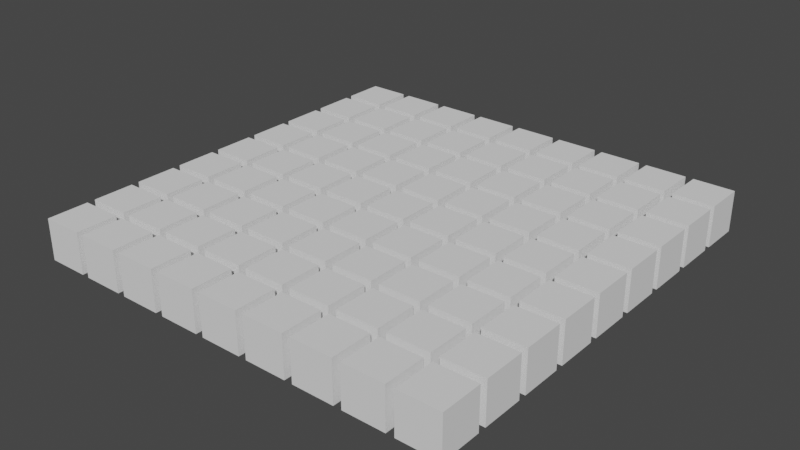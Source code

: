 # Source: 04_grid.blend  (saved by Blender 3.0.42; exported with 4.5.12 LTS)
import bpy
from mathutils import Matrix  # noqa: F401  (used for matrix-valued properties, if any)

bpy.ops.wm.read_factory_settings(use_empty=True)
scene = bpy.context.scene
scene.name = 'Scene'

# ---- collections
col_collection = bpy.data.collections.new('Collection'); scene.collection.children.link(col_collection)

# ---- world
world_world = bpy.data.worlds.new('World'); scene.world = world_world
world_world.use_nodes = True; world_world.node_tree.nodes.clear()
_N = world_world.node_tree.nodes; _L = world_world.node_tree.links
n0 = _N.new('ShaderNodeOutputWorld'); n0.name = 'World Output'; n0.location = (300, 300)
n1 = _N.new('ShaderNodeBackground'); n1.name = 'Background'; n1.location = (10, 300)
n1.inputs[0].default_value = (0.05088, 0.05088, 0.05088, 1.0)
_L.new(n1.outputs[0], n0.inputs[0])
n0.is_active_output = True
world_world.color = (0.05088, 0.05088, 0.05088)
world_world.use_sun_shadow = False
world_world.sun_shadow_jitter_overblur = 0.0

# ---- meshes
me_cube__0__0__0__016 = bpy.data.meshes.new('Cube (0, 0, 0).016')
me_cube__0__0__0__016.from_pydata([(-0.2097, -0.2097, -0.2097), (-0.2097, -0.2097, 0.2097), (-0.2097, 0.2097, -0.2097), (-0.2097, 0.2097, 0.2097), (0.2097, -0.2097, -0.2097), (0.2097, -0.2097, 0.2097), (0.2097, 0.2097, -0.2097), (0.2097, 0.2097, 0.2097)], [], [(0, 1, 3, 2), (2, 3, 7, 6), (6, 7, 5, 4), (4, 5, 1, 0), (2, 6, 4, 0), (7, 3, 1, 5)])
me_cube__0__0__0__016.use_remesh_fix_poles = True
me_cube__0__0__0__016.use_remesh_preserve_attributes = False
me_cube__0__0__0__016.update()
me_cube__1__0__0__016 = bpy.data.meshes.new('Cube (1, 0, 0).016')
me_cube__1__0__0__016.from_pydata([(-0.2097, -0.2097, -0.2097), (-0.2097, -0.2097, 0.2097), (-0.2097, 0.2097, -0.2097), (-0.2097, 0.2097, 0.2097), (0.2097, -0.2097, -0.2097), (0.2097, -0.2097, 0.2097), (0.2097, 0.2097, -0.2097), (0.2097, 0.2097, 0.2097)], [], [(0, 1, 3, 2), (2, 3, 7, 6), (6, 7, 5, 4), (4, 5, 1, 0), (2, 6, 4, 0), (7, 3, 1, 5)])
me_cube__1__0__0__016.use_remesh_fix_poles = True
me_cube__1__0__0__016.use_remesh_preserve_attributes = False
me_cube__1__0__0__016.update()
me_cube__2__0__0__016 = bpy.data.meshes.new('Cube (2, 0, 0).016')
me_cube__2__0__0__016.from_pydata([(-0.2097, -0.2097, -0.2097), (-0.2097, -0.2097, 0.2097), (-0.2097, 0.2097, -0.2097), (-0.2097, 0.2097, 0.2097), (0.2097, -0.2097, -0.2097), (0.2097, -0.2097, 0.2097), (0.2097, 0.2097, -0.2097), (0.2097, 0.2097, 0.2097)], [], [(0, 1, 3, 2), (2, 3, 7, 6), (6, 7, 5, 4), (4, 5, 1, 0), (2, 6, 4, 0), (7, 3, 1, 5)])
me_cube__2__0__0__016.use_remesh_fix_poles = True
me_cube__2__0__0__016.use_remesh_preserve_attributes = False
me_cube__2__0__0__016.update()
me_cube__3__0__0__016 = bpy.data.meshes.new('Cube (3, 0, 0).016')
me_cube__3__0__0__016.from_pydata([(-0.2097, -0.2097, -0.2097), (-0.2097, -0.2097, 0.2097), (-0.2097, 0.2097, -0.2097), (-0.2097, 0.2097, 0.2097), (0.2097, -0.2097, -0.2097), (0.2097, -0.2097, 0.2097), (0.2097, 0.2097, -0.2097), (0.2097, 0.2097, 0.2097)], [], [(0, 1, 3, 2), (2, 3, 7, 6), (6, 7, 5, 4), (4, 5, 1, 0), (2, 6, 4, 0), (7, 3, 1, 5)])
me_cube__3__0__0__016.use_remesh_fix_poles = True
me_cube__3__0__0__016.use_remesh_preserve_attributes = False
me_cube__3__0__0__016.update()
me_cube__4__0__0__016 = bpy.data.meshes.new('Cube (4, 0, 0).016')
me_cube__4__0__0__016.from_pydata([(-0.2097, -0.2097, -0.2097), (-0.2097, -0.2097, 0.2097), (-0.2097, 0.2097, -0.2097), (-0.2097, 0.2097, 0.2097), (0.2097, -0.2097, -0.2097), (0.2097, -0.2097, 0.2097), (0.2097, 0.2097, -0.2097), (0.2097, 0.2097, 0.2097)], [], [(0, 1, 3, 2), (2, 3, 7, 6), (6, 7, 5, 4), (4, 5, 1, 0), (2, 6, 4, 0), (7, 3, 1, 5)])
me_cube__4__0__0__016.use_remesh_fix_poles = True
me_cube__4__0__0__016.use_remesh_preserve_attributes = False
me_cube__4__0__0__016.update()
me_cube__5__0__0__016 = bpy.data.meshes.new('Cube (5, 0, 0).016')
me_cube__5__0__0__016.from_pydata([(-0.2097, -0.2097, -0.2097), (-0.2097, -0.2097, 0.2097), (-0.2097, 0.2097, -0.2097), (-0.2097, 0.2097, 0.2097), (0.2097, -0.2097, -0.2097), (0.2097, -0.2097, 0.2097), (0.2097, 0.2097, -0.2097), (0.2097, 0.2097, 0.2097)], [], [(0, 1, 3, 2), (2, 3, 7, 6), (6, 7, 5, 4), (4, 5, 1, 0), (2, 6, 4, 0), (7, 3, 1, 5)])
me_cube__5__0__0__016.use_remesh_fix_poles = True
me_cube__5__0__0__016.use_remesh_preserve_attributes = False
me_cube__5__0__0__016.update()
me_cube__6__0__0__016 = bpy.data.meshes.new('Cube (6, 0, 0).016')
me_cube__6__0__0__016.from_pydata([(-0.2097, -0.2097, -0.2097), (-0.2097, -0.2097, 0.2097), (-0.2097, 0.2097, -0.2097), (-0.2097, 0.2097, 0.2097), (0.2097, -0.2097, -0.2097), (0.2097, -0.2097, 0.2097), (0.2097, 0.2097, -0.2097), (0.2097, 0.2097, 0.2097)], [], [(0, 1, 3, 2), (2, 3, 7, 6), (6, 7, 5, 4), (4, 5, 1, 0), (2, 6, 4, 0), (7, 3, 1, 5)])
me_cube__6__0__0__016.use_remesh_fix_poles = True
me_cube__6__0__0__016.use_remesh_preserve_attributes = False
me_cube__6__0__0__016.update()
me_cube__7__0__0__016 = bpy.data.meshes.new('Cube (7, 0, 0).016')
me_cube__7__0__0__016.from_pydata([(-0.2097, -0.2097, -0.2097), (-0.2097, -0.2097, 0.2097), (-0.2097, 0.2097, -0.2097), (-0.2097, 0.2097, 0.2097), (0.2097, -0.2097, -0.2097), (0.2097, -0.2097, 0.2097), (0.2097, 0.2097, -0.2097), (0.2097, 0.2097, 0.2097)], [], [(0, 1, 3, 2), (2, 3, 7, 6), (6, 7, 5, 4), (4, 5, 1, 0), (2, 6, 4, 0), (7, 3, 1, 5)])
me_cube__7__0__0__016.use_remesh_fix_poles = True
me_cube__7__0__0__016.use_remesh_preserve_attributes = False
me_cube__7__0__0__016.update()
me_cube__8__0__0__016 = bpy.data.meshes.new('Cube (8, 0, 0).016')
me_cube__8__0__0__016.from_pydata([(-0.2097, -0.2097, -0.2097), (-0.2097, -0.2097, 0.2097), (-0.2097, 0.2097, -0.2097), (-0.2097, 0.2097, 0.2097), (0.2097, -0.2097, -0.2097), (0.2097, -0.2097, 0.2097), (0.2097, 0.2097, -0.2097), (0.2097, 0.2097, 0.2097)], [], [(0, 1, 3, 2), (2, 3, 7, 6), (6, 7, 5, 4), (4, 5, 1, 0), (2, 6, 4, 0), (7, 3, 1, 5)])
me_cube__8__0__0__016.use_remesh_fix_poles = True
me_cube__8__0__0__016.use_remesh_preserve_attributes = False
me_cube__8__0__0__016.update()
me_cube__0__1__0__013 = bpy.data.meshes.new('Cube (0, 1, 0).013')
me_cube__0__1__0__013.from_pydata([(-0.2097, -0.2097, -0.2097), (-0.2097, -0.2097, 0.2097), (-0.2097, 0.2097, -0.2097), (-0.2097, 0.2097, 0.2097), (0.2097, -0.2097, -0.2097), (0.2097, -0.2097, 0.2097), (0.2097, 0.2097, -0.2097), (0.2097, 0.2097, 0.2097)], [], [(0, 1, 3, 2), (2, 3, 7, 6), (6, 7, 5, 4), (4, 5, 1, 0), (2, 6, 4, 0), (7, 3, 1, 5)])
me_cube__0__1__0__013.use_remesh_fix_poles = True
me_cube__0__1__0__013.use_remesh_preserve_attributes = False
me_cube__0__1__0__013.update()
me_cube__1__1__0__013 = bpy.data.meshes.new('Cube (1, 1, 0).013')
me_cube__1__1__0__013.from_pydata([(-0.2097, -0.2097, -0.2097), (-0.2097, -0.2097, 0.2097), (-0.2097, 0.2097, -0.2097), (-0.2097, 0.2097, 0.2097), (0.2097, -0.2097, -0.2097), (0.2097, -0.2097, 0.2097), (0.2097, 0.2097, -0.2097), (0.2097, 0.2097, 0.2097)], [], [(0, 1, 3, 2), (2, 3, 7, 6), (6, 7, 5, 4), (4, 5, 1, 0), (2, 6, 4, 0), (7, 3, 1, 5)])
me_cube__1__1__0__013.use_remesh_fix_poles = True
me_cube__1__1__0__013.use_remesh_preserve_attributes = False
me_cube__1__1__0__013.update()
me_cube__2__1__0__013 = bpy.data.meshes.new('Cube (2, 1, 0).013')
me_cube__2__1__0__013.from_pydata([(-0.2097, -0.2097, -0.2097), (-0.2097, -0.2097, 0.2097), (-0.2097, 0.2097, -0.2097), (-0.2097, 0.2097, 0.2097), (0.2097, -0.2097, -0.2097), (0.2097, -0.2097, 0.2097), (0.2097, 0.2097, -0.2097), (0.2097, 0.2097, 0.2097)], [], [(0, 1, 3, 2), (2, 3, 7, 6), (6, 7, 5, 4), (4, 5, 1, 0), (2, 6, 4, 0), (7, 3, 1, 5)])
me_cube__2__1__0__013.use_remesh_fix_poles = True
me_cube__2__1__0__013.use_remesh_preserve_attributes = False
me_cube__2__1__0__013.update()
me_cube__3__1__0__013 = bpy.data.meshes.new('Cube (3, 1, 0).013')
me_cube__3__1__0__013.from_pydata([(-0.2097, -0.2097, -0.2097), (-0.2097, -0.2097, 0.2097), (-0.2097, 0.2097, -0.2097), (-0.2097, 0.2097, 0.2097), (0.2097, -0.2097, -0.2097), (0.2097, -0.2097, 0.2097), (0.2097, 0.2097, -0.2097), (0.2097, 0.2097, 0.2097)], [], [(0, 1, 3, 2), (2, 3, 7, 6), (6, 7, 5, 4), (4, 5, 1, 0), (2, 6, 4, 0), (7, 3, 1, 5)])
me_cube__3__1__0__013.use_remesh_fix_poles = True
me_cube__3__1__0__013.use_remesh_preserve_attributes = False
me_cube__3__1__0__013.update()
me_cube__4__1__0__013 = bpy.data.meshes.new('Cube (4, 1, 0).013')
me_cube__4__1__0__013.from_pydata([(-0.2097, -0.2097, -0.2097), (-0.2097, -0.2097, 0.2097), (-0.2097, 0.2097, -0.2097), (-0.2097, 0.2097, 0.2097), (0.2097, -0.2097, -0.2097), (0.2097, -0.2097, 0.2097), (0.2097, 0.2097, -0.2097), (0.2097, 0.2097, 0.2097)], [], [(0, 1, 3, 2), (2, 3, 7, 6), (6, 7, 5, 4), (4, 5, 1, 0), (2, 6, 4, 0), (7, 3, 1, 5)])
me_cube__4__1__0__013.use_remesh_fix_poles = True
me_cube__4__1__0__013.use_remesh_preserve_attributes = False
me_cube__4__1__0__013.update()
me_cube__5__1__0__013 = bpy.data.meshes.new('Cube (5, 1, 0).013')
me_cube__5__1__0__013.from_pydata([(-0.2097, -0.2097, -0.2097), (-0.2097, -0.2097, 0.2097), (-0.2097, 0.2097, -0.2097), (-0.2097, 0.2097, 0.2097), (0.2097, -0.2097, -0.2097), (0.2097, -0.2097, 0.2097), (0.2097, 0.2097, -0.2097), (0.2097, 0.2097, 0.2097)], [], [(0, 1, 3, 2), (2, 3, 7, 6), (6, 7, 5, 4), (4, 5, 1, 0), (2, 6, 4, 0), (7, 3, 1, 5)])
me_cube__5__1__0__013.use_remesh_fix_poles = True
me_cube__5__1__0__013.use_remesh_preserve_attributes = False
me_cube__5__1__0__013.update()
me_cube__6__1__0__013 = bpy.data.meshes.new('Cube (6, 1, 0).013')
me_cube__6__1__0__013.from_pydata([(-0.2097, -0.2097, -0.2097), (-0.2097, -0.2097, 0.2097), (-0.2097, 0.2097, -0.2097), (-0.2097, 0.2097, 0.2097), (0.2097, -0.2097, -0.2097), (0.2097, -0.2097, 0.2097), (0.2097, 0.2097, -0.2097), (0.2097, 0.2097, 0.2097)], [], [(0, 1, 3, 2), (2, 3, 7, 6), (6, 7, 5, 4), (4, 5, 1, 0), (2, 6, 4, 0), (7, 3, 1, 5)])
me_cube__6__1__0__013.use_remesh_fix_poles = True
me_cube__6__1__0__013.use_remesh_preserve_attributes = False
me_cube__6__1__0__013.update()
me_cube__7__1__0__013 = bpy.data.meshes.new('Cube (7, 1, 0).013')
me_cube__7__1__0__013.from_pydata([(-0.2097, -0.2097, -0.2097), (-0.2097, -0.2097, 0.2097), (-0.2097, 0.2097, -0.2097), (-0.2097, 0.2097, 0.2097), (0.2097, -0.2097, -0.2097), (0.2097, -0.2097, 0.2097), (0.2097, 0.2097, -0.2097), (0.2097, 0.2097, 0.2097)], [], [(0, 1, 3, 2), (2, 3, 7, 6), (6, 7, 5, 4), (4, 5, 1, 0), (2, 6, 4, 0), (7, 3, 1, 5)])
me_cube__7__1__0__013.use_remesh_fix_poles = True
me_cube__7__1__0__013.use_remesh_preserve_attributes = False
me_cube__7__1__0__013.update()
me_cube__8__1__0__013 = bpy.data.meshes.new('Cube (8, 1, 0).013')
me_cube__8__1__0__013.from_pydata([(-0.2097, -0.2097, -0.2097), (-0.2097, -0.2097, 0.2097), (-0.2097, 0.2097, -0.2097), (-0.2097, 0.2097, 0.2097), (0.2097, -0.2097, -0.2097), (0.2097, -0.2097, 0.2097), (0.2097, 0.2097, -0.2097), (0.2097, 0.2097, 0.2097)], [], [(0, 1, 3, 2), (2, 3, 7, 6), (6, 7, 5, 4), (4, 5, 1, 0), (2, 6, 4, 0), (7, 3, 1, 5)])
me_cube__8__1__0__013.use_remesh_fix_poles = True
me_cube__8__1__0__013.use_remesh_preserve_attributes = False
me_cube__8__1__0__013.update()
me_cube__0__2__0__013 = bpy.data.meshes.new('Cube (0, 2, 0).013')
me_cube__0__2__0__013.from_pydata([(-0.2097, -0.2097, -0.2097), (-0.2097, -0.2097, 0.2097), (-0.2097, 0.2097, -0.2097), (-0.2097, 0.2097, 0.2097), (0.2097, -0.2097, -0.2097), (0.2097, -0.2097, 0.2097), (0.2097, 0.2097, -0.2097), (0.2097, 0.2097, 0.2097)], [], [(0, 1, 3, 2), (2, 3, 7, 6), (6, 7, 5, 4), (4, 5, 1, 0), (2, 6, 4, 0), (7, 3, 1, 5)])
me_cube__0__2__0__013.use_remesh_fix_poles = True
me_cube__0__2__0__013.use_remesh_preserve_attributes = False
me_cube__0__2__0__013.update()
me_cube__1__2__0__013 = bpy.data.meshes.new('Cube (1, 2, 0).013')
me_cube__1__2__0__013.from_pydata([(-0.2097, -0.2097, -0.2097), (-0.2097, -0.2097, 0.2097), (-0.2097, 0.2097, -0.2097), (-0.2097, 0.2097, 0.2097), (0.2097, -0.2097, -0.2097), (0.2097, -0.2097, 0.2097), (0.2097, 0.2097, -0.2097), (0.2097, 0.2097, 0.2097)], [], [(0, 1, 3, 2), (2, 3, 7, 6), (6, 7, 5, 4), (4, 5, 1, 0), (2, 6, 4, 0), (7, 3, 1, 5)])
me_cube__1__2__0__013.use_remesh_fix_poles = True
me_cube__1__2__0__013.use_remesh_preserve_attributes = False
me_cube__1__2__0__013.update()
me_cube__2__2__0__013 = bpy.data.meshes.new('Cube (2, 2, 0).013')
me_cube__2__2__0__013.from_pydata([(-0.2097, -0.2097, -0.2097), (-0.2097, -0.2097, 0.2097), (-0.2097, 0.2097, -0.2097), (-0.2097, 0.2097, 0.2097), (0.2097, -0.2097, -0.2097), (0.2097, -0.2097, 0.2097), (0.2097, 0.2097, -0.2097), (0.2097, 0.2097, 0.2097)], [], [(0, 1, 3, 2), (2, 3, 7, 6), (6, 7, 5, 4), (4, 5, 1, 0), (2, 6, 4, 0), (7, 3, 1, 5)])
me_cube__2__2__0__013.use_remesh_fix_poles = True
me_cube__2__2__0__013.use_remesh_preserve_attributes = False
me_cube__2__2__0__013.update()
me_cube__3__2__0__013 = bpy.data.meshes.new('Cube (3, 2, 0).013')
me_cube__3__2__0__013.from_pydata([(-0.2097, -0.2097, -0.2097), (-0.2097, -0.2097, 0.2097), (-0.2097, 0.2097, -0.2097), (-0.2097, 0.2097, 0.2097), (0.2097, -0.2097, -0.2097), (0.2097, -0.2097, 0.2097), (0.2097, 0.2097, -0.2097), (0.2097, 0.2097, 0.2097)], [], [(0, 1, 3, 2), (2, 3, 7, 6), (6, 7, 5, 4), (4, 5, 1, 0), (2, 6, 4, 0), (7, 3, 1, 5)])
me_cube__3__2__0__013.use_remesh_fix_poles = True
me_cube__3__2__0__013.use_remesh_preserve_attributes = False
me_cube__3__2__0__013.update()
me_cube__4__2__0__013 = bpy.data.meshes.new('Cube (4, 2, 0).013')
me_cube__4__2__0__013.from_pydata([(-0.2097, -0.2097, -0.2097), (-0.2097, -0.2097, 0.2097), (-0.2097, 0.2097, -0.2097), (-0.2097, 0.2097, 0.2097), (0.2097, -0.2097, -0.2097), (0.2097, -0.2097, 0.2097), (0.2097, 0.2097, -0.2097), (0.2097, 0.2097, 0.2097)], [], [(0, 1, 3, 2), (2, 3, 7, 6), (6, 7, 5, 4), (4, 5, 1, 0), (2, 6, 4, 0), (7, 3, 1, 5)])
me_cube__4__2__0__013.use_remesh_fix_poles = True
me_cube__4__2__0__013.use_remesh_preserve_attributes = False
me_cube__4__2__0__013.update()
me_cube__5__2__0__013 = bpy.data.meshes.new('Cube (5, 2, 0).013')
me_cube__5__2__0__013.from_pydata([(-0.2097, -0.2097, -0.2097), (-0.2097, -0.2097, 0.2097), (-0.2097, 0.2097, -0.2097), (-0.2097, 0.2097, 0.2097), (0.2097, -0.2097, -0.2097), (0.2097, -0.2097, 0.2097), (0.2097, 0.2097, -0.2097), (0.2097, 0.2097, 0.2097)], [], [(0, 1, 3, 2), (2, 3, 7, 6), (6, 7, 5, 4), (4, 5, 1, 0), (2, 6, 4, 0), (7, 3, 1, 5)])
me_cube__5__2__0__013.use_remesh_fix_poles = True
me_cube__5__2__0__013.use_remesh_preserve_attributes = False
me_cube__5__2__0__013.update()
me_cube__6__2__0__013 = bpy.data.meshes.new('Cube (6, 2, 0).013')
me_cube__6__2__0__013.from_pydata([(-0.2097, -0.2097, -0.2097), (-0.2097, -0.2097, 0.2097), (-0.2097, 0.2097, -0.2097), (-0.2097, 0.2097, 0.2097), (0.2097, -0.2097, -0.2097), (0.2097, -0.2097, 0.2097), (0.2097, 0.2097, -0.2097), (0.2097, 0.2097, 0.2097)], [], [(0, 1, 3, 2), (2, 3, 7, 6), (6, 7, 5, 4), (4, 5, 1, 0), (2, 6, 4, 0), (7, 3, 1, 5)])
me_cube__6__2__0__013.use_remesh_fix_poles = True
me_cube__6__2__0__013.use_remesh_preserve_attributes = False
me_cube__6__2__0__013.update()
me_cube__7__2__0__013 = bpy.data.meshes.new('Cube (7, 2, 0).013')
me_cube__7__2__0__013.from_pydata([(-0.2097, -0.2097, -0.2097), (-0.2097, -0.2097, 0.2097), (-0.2097, 0.2097, -0.2097), (-0.2097, 0.2097, 0.2097), (0.2097, -0.2097, -0.2097), (0.2097, -0.2097, 0.2097), (0.2097, 0.2097, -0.2097), (0.2097, 0.2097, 0.2097)], [], [(0, 1, 3, 2), (2, 3, 7, 6), (6, 7, 5, 4), (4, 5, 1, 0), (2, 6, 4, 0), (7, 3, 1, 5)])
me_cube__7__2__0__013.use_remesh_fix_poles = True
me_cube__7__2__0__013.use_remesh_preserve_attributes = False
me_cube__7__2__0__013.update()
me_cube__8__2__0__013 = bpy.data.meshes.new('Cube (8, 2, 0).013')
me_cube__8__2__0__013.from_pydata([(-0.2097, -0.2097, -0.2097), (-0.2097, -0.2097, 0.2097), (-0.2097, 0.2097, -0.2097), (-0.2097, 0.2097, 0.2097), (0.2097, -0.2097, -0.2097), (0.2097, -0.2097, 0.2097), (0.2097, 0.2097, -0.2097), (0.2097, 0.2097, 0.2097)], [], [(0, 1, 3, 2), (2, 3, 7, 6), (6, 7, 5, 4), (4, 5, 1, 0), (2, 6, 4, 0), (7, 3, 1, 5)])
me_cube__8__2__0__013.use_remesh_fix_poles = True
me_cube__8__2__0__013.use_remesh_preserve_attributes = False
me_cube__8__2__0__013.update()
me_cube__0__3__0__013 = bpy.data.meshes.new('Cube (0, 3, 0).013')
me_cube__0__3__0__013.from_pydata([(-0.2097, -0.2097, -0.2097), (-0.2097, -0.2097, 0.2097), (-0.2097, 0.2097, -0.2097), (-0.2097, 0.2097, 0.2097), (0.2097, -0.2097, -0.2097), (0.2097, -0.2097, 0.2097), (0.2097, 0.2097, -0.2097), (0.2097, 0.2097, 0.2097)], [], [(0, 1, 3, 2), (2, 3, 7, 6), (6, 7, 5, 4), (4, 5, 1, 0), (2, 6, 4, 0), (7, 3, 1, 5)])
me_cube__0__3__0__013.use_remesh_fix_poles = True
me_cube__0__3__0__013.use_remesh_preserve_attributes = False
me_cube__0__3__0__013.update()
me_cube__1__3__0__013 = bpy.data.meshes.new('Cube (1, 3, 0).013')
me_cube__1__3__0__013.from_pydata([(-0.2097, -0.2097, -0.2097), (-0.2097, -0.2097, 0.2097), (-0.2097, 0.2097, -0.2097), (-0.2097, 0.2097, 0.2097), (0.2097, -0.2097, -0.2097), (0.2097, -0.2097, 0.2097), (0.2097, 0.2097, -0.2097), (0.2097, 0.2097, 0.2097)], [], [(0, 1, 3, 2), (2, 3, 7, 6), (6, 7, 5, 4), (4, 5, 1, 0), (2, 6, 4, 0), (7, 3, 1, 5)])
me_cube__1__3__0__013.use_remesh_fix_poles = True
me_cube__1__3__0__013.use_remesh_preserve_attributes = False
me_cube__1__3__0__013.update()
me_cube__2__3__0__013 = bpy.data.meshes.new('Cube (2, 3, 0).013')
me_cube__2__3__0__013.from_pydata([(-0.2097, -0.2097, -0.2097), (-0.2097, -0.2097, 0.2097), (-0.2097, 0.2097, -0.2097), (-0.2097, 0.2097, 0.2097), (0.2097, -0.2097, -0.2097), (0.2097, -0.2097, 0.2097), (0.2097, 0.2097, -0.2097), (0.2097, 0.2097, 0.2097)], [], [(0, 1, 3, 2), (2, 3, 7, 6), (6, 7, 5, 4), (4, 5, 1, 0), (2, 6, 4, 0), (7, 3, 1, 5)])
me_cube__2__3__0__013.use_remesh_fix_poles = True
me_cube__2__3__0__013.use_remesh_preserve_attributes = False
me_cube__2__3__0__013.update()
me_cube__3__3__0__013 = bpy.data.meshes.new('Cube (3, 3, 0).013')
me_cube__3__3__0__013.from_pydata([(-0.2097, -0.2097, -0.2097), (-0.2097, -0.2097, 0.2097), (-0.2097, 0.2097, -0.2097), (-0.2097, 0.2097, 0.2097), (0.2097, -0.2097, -0.2097), (0.2097, -0.2097, 0.2097), (0.2097, 0.2097, -0.2097), (0.2097, 0.2097, 0.2097)], [], [(0, 1, 3, 2), (2, 3, 7, 6), (6, 7, 5, 4), (4, 5, 1, 0), (2, 6, 4, 0), (7, 3, 1, 5)])
me_cube__3__3__0__013.use_remesh_fix_poles = True
me_cube__3__3__0__013.use_remesh_preserve_attributes = False
me_cube__3__3__0__013.update()
me_cube__4__3__0__013 = bpy.data.meshes.new('Cube (4, 3, 0).013')
me_cube__4__3__0__013.from_pydata([(-0.2097, -0.2097, -0.2097), (-0.2097, -0.2097, 0.2097), (-0.2097, 0.2097, -0.2097), (-0.2097, 0.2097, 0.2097), (0.2097, -0.2097, -0.2097), (0.2097, -0.2097, 0.2097), (0.2097, 0.2097, -0.2097), (0.2097, 0.2097, 0.2097)], [], [(0, 1, 3, 2), (2, 3, 7, 6), (6, 7, 5, 4), (4, 5, 1, 0), (2, 6, 4, 0), (7, 3, 1, 5)])
me_cube__4__3__0__013.use_remesh_fix_poles = True
me_cube__4__3__0__013.use_remesh_preserve_attributes = False
me_cube__4__3__0__013.update()
me_cube__5__3__0__013 = bpy.data.meshes.new('Cube (5, 3, 0).013')
me_cube__5__3__0__013.from_pydata([(-0.2097, -0.2097, -0.2097), (-0.2097, -0.2097, 0.2097), (-0.2097, 0.2097, -0.2097), (-0.2097, 0.2097, 0.2097), (0.2097, -0.2097, -0.2097), (0.2097, -0.2097, 0.2097), (0.2097, 0.2097, -0.2097), (0.2097, 0.2097, 0.2097)], [], [(0, 1, 3, 2), (2, 3, 7, 6), (6, 7, 5, 4), (4, 5, 1, 0), (2, 6, 4, 0), (7, 3, 1, 5)])
me_cube__5__3__0__013.use_remesh_fix_poles = True
me_cube__5__3__0__013.use_remesh_preserve_attributes = False
me_cube__5__3__0__013.update()
me_cube__6__3__0__013 = bpy.data.meshes.new('Cube (6, 3, 0).013')
me_cube__6__3__0__013.from_pydata([(-0.2097, -0.2097, -0.2097), (-0.2097, -0.2097, 0.2097), (-0.2097, 0.2097, -0.2097), (-0.2097, 0.2097, 0.2097), (0.2097, -0.2097, -0.2097), (0.2097, -0.2097, 0.2097), (0.2097, 0.2097, -0.2097), (0.2097, 0.2097, 0.2097)], [], [(0, 1, 3, 2), (2, 3, 7, 6), (6, 7, 5, 4), (4, 5, 1, 0), (2, 6, 4, 0), (7, 3, 1, 5)])
me_cube__6__3__0__013.use_remesh_fix_poles = True
me_cube__6__3__0__013.use_remesh_preserve_attributes = False
me_cube__6__3__0__013.update()
me_cube__7__3__0__013 = bpy.data.meshes.new('Cube (7, 3, 0).013')
me_cube__7__3__0__013.from_pydata([(-0.2097, -0.2097, -0.2097), (-0.2097, -0.2097, 0.2097), (-0.2097, 0.2097, -0.2097), (-0.2097, 0.2097, 0.2097), (0.2097, -0.2097, -0.2097), (0.2097, -0.2097, 0.2097), (0.2097, 0.2097, -0.2097), (0.2097, 0.2097, 0.2097)], [], [(0, 1, 3, 2), (2, 3, 7, 6), (6, 7, 5, 4), (4, 5, 1, 0), (2, 6, 4, 0), (7, 3, 1, 5)])
me_cube__7__3__0__013.use_remesh_fix_poles = True
me_cube__7__3__0__013.use_remesh_preserve_attributes = False
me_cube__7__3__0__013.update()
me_cube__8__3__0__013 = bpy.data.meshes.new('Cube (8, 3, 0).013')
me_cube__8__3__0__013.from_pydata([(-0.2097, -0.2097, -0.2097), (-0.2097, -0.2097, 0.2097), (-0.2097, 0.2097, -0.2097), (-0.2097, 0.2097, 0.2097), (0.2097, -0.2097, -0.2097), (0.2097, -0.2097, 0.2097), (0.2097, 0.2097, -0.2097), (0.2097, 0.2097, 0.2097)], [], [(0, 1, 3, 2), (2, 3, 7, 6), (6, 7, 5, 4), (4, 5, 1, 0), (2, 6, 4, 0), (7, 3, 1, 5)])
me_cube__8__3__0__013.use_remesh_fix_poles = True
me_cube__8__3__0__013.use_remesh_preserve_attributes = False
me_cube__8__3__0__013.update()
me_cube__0__4__0__013 = bpy.data.meshes.new('Cube (0, 4, 0).013')
me_cube__0__4__0__013.from_pydata([(-0.2097, -0.2097, -0.2097), (-0.2097, -0.2097, 0.2097), (-0.2097, 0.2097, -0.2097), (-0.2097, 0.2097, 0.2097), (0.2097, -0.2097, -0.2097), (0.2097, -0.2097, 0.2097), (0.2097, 0.2097, -0.2097), (0.2097, 0.2097, 0.2097)], [], [(0, 1, 3, 2), (2, 3, 7, 6), (6, 7, 5, 4), (4, 5, 1, 0), (2, 6, 4, 0), (7, 3, 1, 5)])
me_cube__0__4__0__013.use_remesh_fix_poles = True
me_cube__0__4__0__013.use_remesh_preserve_attributes = False
me_cube__0__4__0__013.update()
me_cube__1__4__0__013 = bpy.data.meshes.new('Cube (1, 4, 0).013')
me_cube__1__4__0__013.from_pydata([(-0.2097, -0.2097, -0.2097), (-0.2097, -0.2097, 0.2097), (-0.2097, 0.2097, -0.2097), (-0.2097, 0.2097, 0.2097), (0.2097, -0.2097, -0.2097), (0.2097, -0.2097, 0.2097), (0.2097, 0.2097, -0.2097), (0.2097, 0.2097, 0.2097)], [], [(0, 1, 3, 2), (2, 3, 7, 6), (6, 7, 5, 4), (4, 5, 1, 0), (2, 6, 4, 0), (7, 3, 1, 5)])
me_cube__1__4__0__013.use_remesh_fix_poles = True
me_cube__1__4__0__013.use_remesh_preserve_attributes = False
me_cube__1__4__0__013.update()
me_cube__2__4__0__013 = bpy.data.meshes.new('Cube (2, 4, 0).013')
me_cube__2__4__0__013.from_pydata([(-0.2097, -0.2097, -0.2097), (-0.2097, -0.2097, 0.2097), (-0.2097, 0.2097, -0.2097), (-0.2097, 0.2097, 0.2097), (0.2097, -0.2097, -0.2097), (0.2097, -0.2097, 0.2097), (0.2097, 0.2097, -0.2097), (0.2097, 0.2097, 0.2097)], [], [(0, 1, 3, 2), (2, 3, 7, 6), (6, 7, 5, 4), (4, 5, 1, 0), (2, 6, 4, 0), (7, 3, 1, 5)])
me_cube__2__4__0__013.use_remesh_fix_poles = True
me_cube__2__4__0__013.use_remesh_preserve_attributes = False
me_cube__2__4__0__013.update()
me_cube__3__4__0__013 = bpy.data.meshes.new('Cube (3, 4, 0).013')
me_cube__3__4__0__013.from_pydata([(-0.2097, -0.2097, -0.2097), (-0.2097, -0.2097, 0.2097), (-0.2097, 0.2097, -0.2097), (-0.2097, 0.2097, 0.2097), (0.2097, -0.2097, -0.2097), (0.2097, -0.2097, 0.2097), (0.2097, 0.2097, -0.2097), (0.2097, 0.2097, 0.2097)], [], [(0, 1, 3, 2), (2, 3, 7, 6), (6, 7, 5, 4), (4, 5, 1, 0), (2, 6, 4, 0), (7, 3, 1, 5)])
me_cube__3__4__0__013.use_remesh_fix_poles = True
me_cube__3__4__0__013.use_remesh_preserve_attributes = False
me_cube__3__4__0__013.update()
me_cube__4__4__0__013 = bpy.data.meshes.new('Cube (4, 4, 0).013')
me_cube__4__4__0__013.from_pydata([(-0.2097, -0.2097, -0.2097), (-0.2097, -0.2097, 0.2097), (-0.2097, 0.2097, -0.2097), (-0.2097, 0.2097, 0.2097), (0.2097, -0.2097, -0.2097), (0.2097, -0.2097, 0.2097), (0.2097, 0.2097, -0.2097), (0.2097, 0.2097, 0.2097)], [], [(0, 1, 3, 2), (2, 3, 7, 6), (6, 7, 5, 4), (4, 5, 1, 0), (2, 6, 4, 0), (7, 3, 1, 5)])
me_cube__4__4__0__013.use_remesh_fix_poles = True
me_cube__4__4__0__013.use_remesh_preserve_attributes = False
me_cube__4__4__0__013.update()
me_cube__5__4__0__013 = bpy.data.meshes.new('Cube (5, 4, 0).013')
me_cube__5__4__0__013.from_pydata([(-0.2097, -0.2097, -0.2097), (-0.2097, -0.2097, 0.2097), (-0.2097, 0.2097, -0.2097), (-0.2097, 0.2097, 0.2097), (0.2097, -0.2097, -0.2097), (0.2097, -0.2097, 0.2097), (0.2097, 0.2097, -0.2097), (0.2097, 0.2097, 0.2097)], [], [(0, 1, 3, 2), (2, 3, 7, 6), (6, 7, 5, 4), (4, 5, 1, 0), (2, 6, 4, 0), (7, 3, 1, 5)])
me_cube__5__4__0__013.use_remesh_fix_poles = True
me_cube__5__4__0__013.use_remesh_preserve_attributes = False
me_cube__5__4__0__013.update()
me_cube__6__4__0__013 = bpy.data.meshes.new('Cube (6, 4, 0).013')
me_cube__6__4__0__013.from_pydata([(-0.2097, -0.2097, -0.2097), (-0.2097, -0.2097, 0.2097), (-0.2097, 0.2097, -0.2097), (-0.2097, 0.2097, 0.2097), (0.2097, -0.2097, -0.2097), (0.2097, -0.2097, 0.2097), (0.2097, 0.2097, -0.2097), (0.2097, 0.2097, 0.2097)], [], [(0, 1, 3, 2), (2, 3, 7, 6), (6, 7, 5, 4), (4, 5, 1, 0), (2, 6, 4, 0), (7, 3, 1, 5)])
me_cube__6__4__0__013.use_remesh_fix_poles = True
me_cube__6__4__0__013.use_remesh_preserve_attributes = False
me_cube__6__4__0__013.update()
me_cube__7__4__0__013 = bpy.data.meshes.new('Cube (7, 4, 0).013')
me_cube__7__4__0__013.from_pydata([(-0.2097, -0.2097, -0.2097), (-0.2097, -0.2097, 0.2097), (-0.2097, 0.2097, -0.2097), (-0.2097, 0.2097, 0.2097), (0.2097, -0.2097, -0.2097), (0.2097, -0.2097, 0.2097), (0.2097, 0.2097, -0.2097), (0.2097, 0.2097, 0.2097)], [], [(0, 1, 3, 2), (2, 3, 7, 6), (6, 7, 5, 4), (4, 5, 1, 0), (2, 6, 4, 0), (7, 3, 1, 5)])
me_cube__7__4__0__013.use_remesh_fix_poles = True
me_cube__7__4__0__013.use_remesh_preserve_attributes = False
me_cube__7__4__0__013.update()
me_cube__8__4__0__013 = bpy.data.meshes.new('Cube (8, 4, 0).013')
me_cube__8__4__0__013.from_pydata([(-0.2097, -0.2097, -0.2097), (-0.2097, -0.2097, 0.2097), (-0.2097, 0.2097, -0.2097), (-0.2097, 0.2097, 0.2097), (0.2097, -0.2097, -0.2097), (0.2097, -0.2097, 0.2097), (0.2097, 0.2097, -0.2097), (0.2097, 0.2097, 0.2097)], [], [(0, 1, 3, 2), (2, 3, 7, 6), (6, 7, 5, 4), (4, 5, 1, 0), (2, 6, 4, 0), (7, 3, 1, 5)])
me_cube__8__4__0__013.use_remesh_fix_poles = True
me_cube__8__4__0__013.use_remesh_preserve_attributes = False
me_cube__8__4__0__013.update()
me_cube__0__5__0__013 = bpy.data.meshes.new('Cube (0, 5, 0).013')
me_cube__0__5__0__013.from_pydata([(-0.2097, -0.2097, -0.2097), (-0.2097, -0.2097, 0.2097), (-0.2097, 0.2097, -0.2097), (-0.2097, 0.2097, 0.2097), (0.2097, -0.2097, -0.2097), (0.2097, -0.2097, 0.2097), (0.2097, 0.2097, -0.2097), (0.2097, 0.2097, 0.2097)], [], [(0, 1, 3, 2), (2, 3, 7, 6), (6, 7, 5, 4), (4, 5, 1, 0), (2, 6, 4, 0), (7, 3, 1, 5)])
me_cube__0__5__0__013.use_remesh_fix_poles = True
me_cube__0__5__0__013.use_remesh_preserve_attributes = False
me_cube__0__5__0__013.update()
me_cube__1__5__0__013 = bpy.data.meshes.new('Cube (1, 5, 0).013')
me_cube__1__5__0__013.from_pydata([(-0.2097, -0.2097, -0.2097), (-0.2097, -0.2097, 0.2097), (-0.2097, 0.2097, -0.2097), (-0.2097, 0.2097, 0.2097), (0.2097, -0.2097, -0.2097), (0.2097, -0.2097, 0.2097), (0.2097, 0.2097, -0.2097), (0.2097, 0.2097, 0.2097)], [], [(0, 1, 3, 2), (2, 3, 7, 6), (6, 7, 5, 4), (4, 5, 1, 0), (2, 6, 4, 0), (7, 3, 1, 5)])
me_cube__1__5__0__013.use_remesh_fix_poles = True
me_cube__1__5__0__013.use_remesh_preserve_attributes = False
me_cube__1__5__0__013.update()
me_cube__2__5__0__013 = bpy.data.meshes.new('Cube (2, 5, 0).013')
me_cube__2__5__0__013.from_pydata([(-0.2097, -0.2097, -0.2097), (-0.2097, -0.2097, 0.2097), (-0.2097, 0.2097, -0.2097), (-0.2097, 0.2097, 0.2097), (0.2097, -0.2097, -0.2097), (0.2097, -0.2097, 0.2097), (0.2097, 0.2097, -0.2097), (0.2097, 0.2097, 0.2097)], [], [(0, 1, 3, 2), (2, 3, 7, 6), (6, 7, 5, 4), (4, 5, 1, 0), (2, 6, 4, 0), (7, 3, 1, 5)])
me_cube__2__5__0__013.use_remesh_fix_poles = True
me_cube__2__5__0__013.use_remesh_preserve_attributes = False
me_cube__2__5__0__013.update()
me_cube__3__5__0__013 = bpy.data.meshes.new('Cube (3, 5, 0).013')
me_cube__3__5__0__013.from_pydata([(-0.2097, -0.2097, -0.2097), (-0.2097, -0.2097, 0.2097), (-0.2097, 0.2097, -0.2097), (-0.2097, 0.2097, 0.2097), (0.2097, -0.2097, -0.2097), (0.2097, -0.2097, 0.2097), (0.2097, 0.2097, -0.2097), (0.2097, 0.2097, 0.2097)], [], [(0, 1, 3, 2), (2, 3, 7, 6), (6, 7, 5, 4), (4, 5, 1, 0), (2, 6, 4, 0), (7, 3, 1, 5)])
me_cube__3__5__0__013.use_remesh_fix_poles = True
me_cube__3__5__0__013.use_remesh_preserve_attributes = False
me_cube__3__5__0__013.update()
me_cube__4__5__0__013 = bpy.data.meshes.new('Cube (4, 5, 0).013')
me_cube__4__5__0__013.from_pydata([(-0.2097, -0.2097, -0.2097), (-0.2097, -0.2097, 0.2097), (-0.2097, 0.2097, -0.2097), (-0.2097, 0.2097, 0.2097), (0.2097, -0.2097, -0.2097), (0.2097, -0.2097, 0.2097), (0.2097, 0.2097, -0.2097), (0.2097, 0.2097, 0.2097)], [], [(0, 1, 3, 2), (2, 3, 7, 6), (6, 7, 5, 4), (4, 5, 1, 0), (2, 6, 4, 0), (7, 3, 1, 5)])
me_cube__4__5__0__013.use_remesh_fix_poles = True
me_cube__4__5__0__013.use_remesh_preserve_attributes = False
me_cube__4__5__0__013.update()
me_cube__5__5__0__013 = bpy.data.meshes.new('Cube (5, 5, 0).013')
me_cube__5__5__0__013.from_pydata([(-0.2097, -0.2097, -0.2097), (-0.2097, -0.2097, 0.2097), (-0.2097, 0.2097, -0.2097), (-0.2097, 0.2097, 0.2097), (0.2097, -0.2097, -0.2097), (0.2097, -0.2097, 0.2097), (0.2097, 0.2097, -0.2097), (0.2097, 0.2097, 0.2097)], [], [(0, 1, 3, 2), (2, 3, 7, 6), (6, 7, 5, 4), (4, 5, 1, 0), (2, 6, 4, 0), (7, 3, 1, 5)])
me_cube__5__5__0__013.use_remesh_fix_poles = True
me_cube__5__5__0__013.use_remesh_preserve_attributes = False
me_cube__5__5__0__013.update()
me_cube__6__5__0__013 = bpy.data.meshes.new('Cube (6, 5, 0).013')
me_cube__6__5__0__013.from_pydata([(-0.2097, -0.2097, -0.2097), (-0.2097, -0.2097, 0.2097), (-0.2097, 0.2097, -0.2097), (-0.2097, 0.2097, 0.2097), (0.2097, -0.2097, -0.2097), (0.2097, -0.2097, 0.2097), (0.2097, 0.2097, -0.2097), (0.2097, 0.2097, 0.2097)], [], [(0, 1, 3, 2), (2, 3, 7, 6), (6, 7, 5, 4), (4, 5, 1, 0), (2, 6, 4, 0), (7, 3, 1, 5)])
me_cube__6__5__0__013.use_remesh_fix_poles = True
me_cube__6__5__0__013.use_remesh_preserve_attributes = False
me_cube__6__5__0__013.update()
me_cube__7__5__0__013 = bpy.data.meshes.new('Cube (7, 5, 0).013')
me_cube__7__5__0__013.from_pydata([(-0.2097, -0.2097, -0.2097), (-0.2097, -0.2097, 0.2097), (-0.2097, 0.2097, -0.2097), (-0.2097, 0.2097, 0.2097), (0.2097, -0.2097, -0.2097), (0.2097, -0.2097, 0.2097), (0.2097, 0.2097, -0.2097), (0.2097, 0.2097, 0.2097)], [], [(0, 1, 3, 2), (2, 3, 7, 6), (6, 7, 5, 4), (4, 5, 1, 0), (2, 6, 4, 0), (7, 3, 1, 5)])
me_cube__7__5__0__013.use_remesh_fix_poles = True
me_cube__7__5__0__013.use_remesh_preserve_attributes = False
me_cube__7__5__0__013.update()
me_cube__8__5__0__013 = bpy.data.meshes.new('Cube (8, 5, 0).013')
me_cube__8__5__0__013.from_pydata([(-0.2097, -0.2097, -0.2097), (-0.2097, -0.2097, 0.2097), (-0.2097, 0.2097, -0.2097), (-0.2097, 0.2097, 0.2097), (0.2097, -0.2097, -0.2097), (0.2097, -0.2097, 0.2097), (0.2097, 0.2097, -0.2097), (0.2097, 0.2097, 0.2097)], [], [(0, 1, 3, 2), (2, 3, 7, 6), (6, 7, 5, 4), (4, 5, 1, 0), (2, 6, 4, 0), (7, 3, 1, 5)])
me_cube__8__5__0__013.use_remesh_fix_poles = True
me_cube__8__5__0__013.use_remesh_preserve_attributes = False
me_cube__8__5__0__013.update()
me_cube__0__6__0__013 = bpy.data.meshes.new('Cube (0, 6, 0).013')
me_cube__0__6__0__013.from_pydata([(-0.2097, -0.2097, -0.2097), (-0.2097, -0.2097, 0.2097), (-0.2097, 0.2097, -0.2097), (-0.2097, 0.2097, 0.2097), (0.2097, -0.2097, -0.2097), (0.2097, -0.2097, 0.2097), (0.2097, 0.2097, -0.2097), (0.2097, 0.2097, 0.2097)], [], [(0, 1, 3, 2), (2, 3, 7, 6), (6, 7, 5, 4), (4, 5, 1, 0), (2, 6, 4, 0), (7, 3, 1, 5)])
me_cube__0__6__0__013.use_remesh_fix_poles = True
me_cube__0__6__0__013.use_remesh_preserve_attributes = False
me_cube__0__6__0__013.update()
me_cube__1__6__0__013 = bpy.data.meshes.new('Cube (1, 6, 0).013')
me_cube__1__6__0__013.from_pydata([(-0.2097, -0.2097, -0.2097), (-0.2097, -0.2097, 0.2097), (-0.2097, 0.2097, -0.2097), (-0.2097, 0.2097, 0.2097), (0.2097, -0.2097, -0.2097), (0.2097, -0.2097, 0.2097), (0.2097, 0.2097, -0.2097), (0.2097, 0.2097, 0.2097)], [], [(0, 1, 3, 2), (2, 3, 7, 6), (6, 7, 5, 4), (4, 5, 1, 0), (2, 6, 4, 0), (7, 3, 1, 5)])
me_cube__1__6__0__013.use_remesh_fix_poles = True
me_cube__1__6__0__013.use_remesh_preserve_attributes = False
me_cube__1__6__0__013.update()
me_cube__2__6__0__013 = bpy.data.meshes.new('Cube (2, 6, 0).013')
me_cube__2__6__0__013.from_pydata([(-0.2097, -0.2097, -0.2097), (-0.2097, -0.2097, 0.2097), (-0.2097, 0.2097, -0.2097), (-0.2097, 0.2097, 0.2097), (0.2097, -0.2097, -0.2097), (0.2097, -0.2097, 0.2097), (0.2097, 0.2097, -0.2097), (0.2097, 0.2097, 0.2097)], [], [(0, 1, 3, 2), (2, 3, 7, 6), (6, 7, 5, 4), (4, 5, 1, 0), (2, 6, 4, 0), (7, 3, 1, 5)])
me_cube__2__6__0__013.use_remesh_fix_poles = True
me_cube__2__6__0__013.use_remesh_preserve_attributes = False
me_cube__2__6__0__013.update()
me_cube__3__6__0__013 = bpy.data.meshes.new('Cube (3, 6, 0).013')
me_cube__3__6__0__013.from_pydata([(-0.2097, -0.2097, -0.2097), (-0.2097, -0.2097, 0.2097), (-0.2097, 0.2097, -0.2097), (-0.2097, 0.2097, 0.2097), (0.2097, -0.2097, -0.2097), (0.2097, -0.2097, 0.2097), (0.2097, 0.2097, -0.2097), (0.2097, 0.2097, 0.2097)], [], [(0, 1, 3, 2), (2, 3, 7, 6), (6, 7, 5, 4), (4, 5, 1, 0), (2, 6, 4, 0), (7, 3, 1, 5)])
me_cube__3__6__0__013.use_remesh_fix_poles = True
me_cube__3__6__0__013.use_remesh_preserve_attributes = False
me_cube__3__6__0__013.update()
me_cube__4__6__0__013 = bpy.data.meshes.new('Cube (4, 6, 0).013')
me_cube__4__6__0__013.from_pydata([(-0.2097, -0.2097, -0.2097), (-0.2097, -0.2097, 0.2097), (-0.2097, 0.2097, -0.2097), (-0.2097, 0.2097, 0.2097), (0.2097, -0.2097, -0.2097), (0.2097, -0.2097, 0.2097), (0.2097, 0.2097, -0.2097), (0.2097, 0.2097, 0.2097)], [], [(0, 1, 3, 2), (2, 3, 7, 6), (6, 7, 5, 4), (4, 5, 1, 0), (2, 6, 4, 0), (7, 3, 1, 5)])
me_cube__4__6__0__013.use_remesh_fix_poles = True
me_cube__4__6__0__013.use_remesh_preserve_attributes = False
me_cube__4__6__0__013.update()
me_cube__5__6__0__013 = bpy.data.meshes.new('Cube (5, 6, 0).013')
me_cube__5__6__0__013.from_pydata([(-0.2097, -0.2097, -0.2097), (-0.2097, -0.2097, 0.2097), (-0.2097, 0.2097, -0.2097), (-0.2097, 0.2097, 0.2097), (0.2097, -0.2097, -0.2097), (0.2097, -0.2097, 0.2097), (0.2097, 0.2097, -0.2097), (0.2097, 0.2097, 0.2097)], [], [(0, 1, 3, 2), (2, 3, 7, 6), (6, 7, 5, 4), (4, 5, 1, 0), (2, 6, 4, 0), (7, 3, 1, 5)])
me_cube__5__6__0__013.use_remesh_fix_poles = True
me_cube__5__6__0__013.use_remesh_preserve_attributes = False
me_cube__5__6__0__013.update()
me_cube__6__6__0__013 = bpy.data.meshes.new('Cube (6, 6, 0).013')
me_cube__6__6__0__013.from_pydata([(-0.2097, -0.2097, -0.2097), (-0.2097, -0.2097, 0.2097), (-0.2097, 0.2097, -0.2097), (-0.2097, 0.2097, 0.2097), (0.2097, -0.2097, -0.2097), (0.2097, -0.2097, 0.2097), (0.2097, 0.2097, -0.2097), (0.2097, 0.2097, 0.2097)], [], [(0, 1, 3, 2), (2, 3, 7, 6), (6, 7, 5, 4), (4, 5, 1, 0), (2, 6, 4, 0), (7, 3, 1, 5)])
me_cube__6__6__0__013.use_remesh_fix_poles = True
me_cube__6__6__0__013.use_remesh_preserve_attributes = False
me_cube__6__6__0__013.update()
me_cube__7__6__0__013 = bpy.data.meshes.new('Cube (7, 6, 0).013')
me_cube__7__6__0__013.from_pydata([(-0.2097, -0.2097, -0.2097), (-0.2097, -0.2097, 0.2097), (-0.2097, 0.2097, -0.2097), (-0.2097, 0.2097, 0.2097), (0.2097, -0.2097, -0.2097), (0.2097, -0.2097, 0.2097), (0.2097, 0.2097, -0.2097), (0.2097, 0.2097, 0.2097)], [], [(0, 1, 3, 2), (2, 3, 7, 6), (6, 7, 5, 4), (4, 5, 1, 0), (2, 6, 4, 0), (7, 3, 1, 5)])
me_cube__7__6__0__013.use_remesh_fix_poles = True
me_cube__7__6__0__013.use_remesh_preserve_attributes = False
me_cube__7__6__0__013.update()
me_cube__8__6__0__013 = bpy.data.meshes.new('Cube (8, 6, 0).013')
me_cube__8__6__0__013.from_pydata([(-0.2097, -0.2097, -0.2097), (-0.2097, -0.2097, 0.2097), (-0.2097, 0.2097, -0.2097), (-0.2097, 0.2097, 0.2097), (0.2097, -0.2097, -0.2097), (0.2097, -0.2097, 0.2097), (0.2097, 0.2097, -0.2097), (0.2097, 0.2097, 0.2097)], [], [(0, 1, 3, 2), (2, 3, 7, 6), (6, 7, 5, 4), (4, 5, 1, 0), (2, 6, 4, 0), (7, 3, 1, 5)])
me_cube__8__6__0__013.use_remesh_fix_poles = True
me_cube__8__6__0__013.use_remesh_preserve_attributes = False
me_cube__8__6__0__013.update()
me_cube__0__7__0__013 = bpy.data.meshes.new('Cube (0, 7, 0).013')
me_cube__0__7__0__013.from_pydata([(-0.2097, -0.2097, -0.2097), (-0.2097, -0.2097, 0.2097), (-0.2097, 0.2097, -0.2097), (-0.2097, 0.2097, 0.2097), (0.2097, -0.2097, -0.2097), (0.2097, -0.2097, 0.2097), (0.2097, 0.2097, -0.2097), (0.2097, 0.2097, 0.2097)], [], [(0, 1, 3, 2), (2, 3, 7, 6), (6, 7, 5, 4), (4, 5, 1, 0), (2, 6, 4, 0), (7, 3, 1, 5)])
me_cube__0__7__0__013.use_remesh_fix_poles = True
me_cube__0__7__0__013.use_remesh_preserve_attributes = False
me_cube__0__7__0__013.update()
me_cube__1__7__0__013 = bpy.data.meshes.new('Cube (1, 7, 0).013')
me_cube__1__7__0__013.from_pydata([(-0.2097, -0.2097, -0.2097), (-0.2097, -0.2097, 0.2097), (-0.2097, 0.2097, -0.2097), (-0.2097, 0.2097, 0.2097), (0.2097, -0.2097, -0.2097), (0.2097, -0.2097, 0.2097), (0.2097, 0.2097, -0.2097), (0.2097, 0.2097, 0.2097)], [], [(0, 1, 3, 2), (2, 3, 7, 6), (6, 7, 5, 4), (4, 5, 1, 0), (2, 6, 4, 0), (7, 3, 1, 5)])
me_cube__1__7__0__013.use_remesh_fix_poles = True
me_cube__1__7__0__013.use_remesh_preserve_attributes = False
me_cube__1__7__0__013.update()
me_cube__2__7__0__013 = bpy.data.meshes.new('Cube (2, 7, 0).013')
me_cube__2__7__0__013.from_pydata([(-0.2097, -0.2097, -0.2097), (-0.2097, -0.2097, 0.2097), (-0.2097, 0.2097, -0.2097), (-0.2097, 0.2097, 0.2097), (0.2097, -0.2097, -0.2097), (0.2097, -0.2097, 0.2097), (0.2097, 0.2097, -0.2097), (0.2097, 0.2097, 0.2097)], [], [(0, 1, 3, 2), (2, 3, 7, 6), (6, 7, 5, 4), (4, 5, 1, 0), (2, 6, 4, 0), (7, 3, 1, 5)])
me_cube__2__7__0__013.use_remesh_fix_poles = True
me_cube__2__7__0__013.use_remesh_preserve_attributes = False
me_cube__2__7__0__013.update()
me_cube__3__7__0__013 = bpy.data.meshes.new('Cube (3, 7, 0).013')
me_cube__3__7__0__013.from_pydata([(-0.2097, -0.2097, -0.2097), (-0.2097, -0.2097, 0.2097), (-0.2097, 0.2097, -0.2097), (-0.2097, 0.2097, 0.2097), (0.2097, -0.2097, -0.2097), (0.2097, -0.2097, 0.2097), (0.2097, 0.2097, -0.2097), (0.2097, 0.2097, 0.2097)], [], [(0, 1, 3, 2), (2, 3, 7, 6), (6, 7, 5, 4), (4, 5, 1, 0), (2, 6, 4, 0), (7, 3, 1, 5)])
me_cube__3__7__0__013.use_remesh_fix_poles = True
me_cube__3__7__0__013.use_remesh_preserve_attributes = False
me_cube__3__7__0__013.update()
me_cube__4__7__0__013 = bpy.data.meshes.new('Cube (4, 7, 0).013')
me_cube__4__7__0__013.from_pydata([(-0.2097, -0.2097, -0.2097), (-0.2097, -0.2097, 0.2097), (-0.2097, 0.2097, -0.2097), (-0.2097, 0.2097, 0.2097), (0.2097, -0.2097, -0.2097), (0.2097, -0.2097, 0.2097), (0.2097, 0.2097, -0.2097), (0.2097, 0.2097, 0.2097)], [], [(0, 1, 3, 2), (2, 3, 7, 6), (6, 7, 5, 4), (4, 5, 1, 0), (2, 6, 4, 0), (7, 3, 1, 5)])
me_cube__4__7__0__013.use_remesh_fix_poles = True
me_cube__4__7__0__013.use_remesh_preserve_attributes = False
me_cube__4__7__0__013.update()
me_cube__5__7__0__013 = bpy.data.meshes.new('Cube (5, 7, 0).013')
me_cube__5__7__0__013.from_pydata([(-0.2097, -0.2097, -0.2097), (-0.2097, -0.2097, 0.2097), (-0.2097, 0.2097, -0.2097), (-0.2097, 0.2097, 0.2097), (0.2097, -0.2097, -0.2097), (0.2097, -0.2097, 0.2097), (0.2097, 0.2097, -0.2097), (0.2097, 0.2097, 0.2097)], [], [(0, 1, 3, 2), (2, 3, 7, 6), (6, 7, 5, 4), (4, 5, 1, 0), (2, 6, 4, 0), (7, 3, 1, 5)])
me_cube__5__7__0__013.use_remesh_fix_poles = True
me_cube__5__7__0__013.use_remesh_preserve_attributes = False
me_cube__5__7__0__013.update()
me_cube__6__7__0__013 = bpy.data.meshes.new('Cube (6, 7, 0).013')
me_cube__6__7__0__013.from_pydata([(-0.2097, -0.2097, -0.2097), (-0.2097, -0.2097, 0.2097), (-0.2097, 0.2097, -0.2097), (-0.2097, 0.2097, 0.2097), (0.2097, -0.2097, -0.2097), (0.2097, -0.2097, 0.2097), (0.2097, 0.2097, -0.2097), (0.2097, 0.2097, 0.2097)], [], [(0, 1, 3, 2), (2, 3, 7, 6), (6, 7, 5, 4), (4, 5, 1, 0), (2, 6, 4, 0), (7, 3, 1, 5)])
me_cube__6__7__0__013.use_remesh_fix_poles = True
me_cube__6__7__0__013.use_remesh_preserve_attributes = False
me_cube__6__7__0__013.update()
me_cube__7__7__0__013 = bpy.data.meshes.new('Cube (7, 7, 0).013')
me_cube__7__7__0__013.from_pydata([(-0.2097, -0.2097, -0.2097), (-0.2097, -0.2097, 0.2097), (-0.2097, 0.2097, -0.2097), (-0.2097, 0.2097, 0.2097), (0.2097, -0.2097, -0.2097), (0.2097, -0.2097, 0.2097), (0.2097, 0.2097, -0.2097), (0.2097, 0.2097, 0.2097)], [], [(0, 1, 3, 2), (2, 3, 7, 6), (6, 7, 5, 4), (4, 5, 1, 0), (2, 6, 4, 0), (7, 3, 1, 5)])
me_cube__7__7__0__013.use_remesh_fix_poles = True
me_cube__7__7__0__013.use_remesh_preserve_attributes = False
me_cube__7__7__0__013.update()
me_cube__8__7__0__013 = bpy.data.meshes.new('Cube (8, 7, 0).013')
me_cube__8__7__0__013.from_pydata([(-0.2097, -0.2097, -0.2097), (-0.2097, -0.2097, 0.2097), (-0.2097, 0.2097, -0.2097), (-0.2097, 0.2097, 0.2097), (0.2097, -0.2097, -0.2097), (0.2097, -0.2097, 0.2097), (0.2097, 0.2097, -0.2097), (0.2097, 0.2097, 0.2097)], [], [(0, 1, 3, 2), (2, 3, 7, 6), (6, 7, 5, 4), (4, 5, 1, 0), (2, 6, 4, 0), (7, 3, 1, 5)])
me_cube__8__7__0__013.use_remesh_fix_poles = True
me_cube__8__7__0__013.use_remesh_preserve_attributes = False
me_cube__8__7__0__013.update()
me_cube__0__8__0__013 = bpy.data.meshes.new('Cube (0, 8, 0).013')
me_cube__0__8__0__013.from_pydata([(-0.2097, -0.2097, -0.2097), (-0.2097, -0.2097, 0.2097), (-0.2097, 0.2097, -0.2097), (-0.2097, 0.2097, 0.2097), (0.2097, -0.2097, -0.2097), (0.2097, -0.2097, 0.2097), (0.2097, 0.2097, -0.2097), (0.2097, 0.2097, 0.2097)], [], [(0, 1, 3, 2), (2, 3, 7, 6), (6, 7, 5, 4), (4, 5, 1, 0), (2, 6, 4, 0), (7, 3, 1, 5)])
me_cube__0__8__0__013.use_remesh_fix_poles = True
me_cube__0__8__0__013.use_remesh_preserve_attributes = False
me_cube__0__8__0__013.update()
me_cube__1__8__0__013 = bpy.data.meshes.new('Cube (1, 8, 0).013')
me_cube__1__8__0__013.from_pydata([(-0.2097, -0.2097, -0.2097), (-0.2097, -0.2097, 0.2097), (-0.2097, 0.2097, -0.2097), (-0.2097, 0.2097, 0.2097), (0.2097, -0.2097, -0.2097), (0.2097, -0.2097, 0.2097), (0.2097, 0.2097, -0.2097), (0.2097, 0.2097, 0.2097)], [], [(0, 1, 3, 2), (2, 3, 7, 6), (6, 7, 5, 4), (4, 5, 1, 0), (2, 6, 4, 0), (7, 3, 1, 5)])
me_cube__1__8__0__013.use_remesh_fix_poles = True
me_cube__1__8__0__013.use_remesh_preserve_attributes = False
me_cube__1__8__0__013.update()
me_cube__2__8__0__013 = bpy.data.meshes.new('Cube (2, 8, 0).013')
me_cube__2__8__0__013.from_pydata([(-0.2097, -0.2097, -0.2097), (-0.2097, -0.2097, 0.2097), (-0.2097, 0.2097, -0.2097), (-0.2097, 0.2097, 0.2097), (0.2097, -0.2097, -0.2097), (0.2097, -0.2097, 0.2097), (0.2097, 0.2097, -0.2097), (0.2097, 0.2097, 0.2097)], [], [(0, 1, 3, 2), (2, 3, 7, 6), (6, 7, 5, 4), (4, 5, 1, 0), (2, 6, 4, 0), (7, 3, 1, 5)])
me_cube__2__8__0__013.use_remesh_fix_poles = True
me_cube__2__8__0__013.use_remesh_preserve_attributes = False
me_cube__2__8__0__013.update()
me_cube__3__8__0__013 = bpy.data.meshes.new('Cube (3, 8, 0).013')
me_cube__3__8__0__013.from_pydata([(-0.2097, -0.2097, -0.2097), (-0.2097, -0.2097, 0.2097), (-0.2097, 0.2097, -0.2097), (-0.2097, 0.2097, 0.2097), (0.2097, -0.2097, -0.2097), (0.2097, -0.2097, 0.2097), (0.2097, 0.2097, -0.2097), (0.2097, 0.2097, 0.2097)], [], [(0, 1, 3, 2), (2, 3, 7, 6), (6, 7, 5, 4), (4, 5, 1, 0), (2, 6, 4, 0), (7, 3, 1, 5)])
me_cube__3__8__0__013.use_remesh_fix_poles = True
me_cube__3__8__0__013.use_remesh_preserve_attributes = False
me_cube__3__8__0__013.update()
me_cube__4__8__0__013 = bpy.data.meshes.new('Cube (4, 8, 0).013')
me_cube__4__8__0__013.from_pydata([(-0.2097, -0.2097, -0.2097), (-0.2097, -0.2097, 0.2097), (-0.2097, 0.2097, -0.2097), (-0.2097, 0.2097, 0.2097), (0.2097, -0.2097, -0.2097), (0.2097, -0.2097, 0.2097), (0.2097, 0.2097, -0.2097), (0.2097, 0.2097, 0.2097)], [], [(0, 1, 3, 2), (2, 3, 7, 6), (6, 7, 5, 4), (4, 5, 1, 0), (2, 6, 4, 0), (7, 3, 1, 5)])
me_cube__4__8__0__013.use_remesh_fix_poles = True
me_cube__4__8__0__013.use_remesh_preserve_attributes = False
me_cube__4__8__0__013.update()
me_cube__5__8__0__013 = bpy.data.meshes.new('Cube (5, 8, 0).013')
me_cube__5__8__0__013.from_pydata([(-0.2097, -0.2097, -0.2097), (-0.2097, -0.2097, 0.2097), (-0.2097, 0.2097, -0.2097), (-0.2097, 0.2097, 0.2097), (0.2097, -0.2097, -0.2097), (0.2097, -0.2097, 0.2097), (0.2097, 0.2097, -0.2097), (0.2097, 0.2097, 0.2097)], [], [(0, 1, 3, 2), (2, 3, 7, 6), (6, 7, 5, 4), (4, 5, 1, 0), (2, 6, 4, 0), (7, 3, 1, 5)])
me_cube__5__8__0__013.use_remesh_fix_poles = True
me_cube__5__8__0__013.use_remesh_preserve_attributes = False
me_cube__5__8__0__013.update()
me_cube__6__8__0__013 = bpy.data.meshes.new('Cube (6, 8, 0).013')
me_cube__6__8__0__013.from_pydata([(-0.2097, -0.2097, -0.2097), (-0.2097, -0.2097, 0.2097), (-0.2097, 0.2097, -0.2097), (-0.2097, 0.2097, 0.2097), (0.2097, -0.2097, -0.2097), (0.2097, -0.2097, 0.2097), (0.2097, 0.2097, -0.2097), (0.2097, 0.2097, 0.2097)], [], [(0, 1, 3, 2), (2, 3, 7, 6), (6, 7, 5, 4), (4, 5, 1, 0), (2, 6, 4, 0), (7, 3, 1, 5)])
me_cube__6__8__0__013.use_remesh_fix_poles = True
me_cube__6__8__0__013.use_remesh_preserve_attributes = False
me_cube__6__8__0__013.update()
me_cube__7__8__0__013 = bpy.data.meshes.new('Cube (7, 8, 0).013')
me_cube__7__8__0__013.from_pydata([(-0.2097, -0.2097, -0.2097), (-0.2097, -0.2097, 0.2097), (-0.2097, 0.2097, -0.2097), (-0.2097, 0.2097, 0.2097), (0.2097, -0.2097, -0.2097), (0.2097, -0.2097, 0.2097), (0.2097, 0.2097, -0.2097), (0.2097, 0.2097, 0.2097)], [], [(0, 1, 3, 2), (2, 3, 7, 6), (6, 7, 5, 4), (4, 5, 1, 0), (2, 6, 4, 0), (7, 3, 1, 5)])
me_cube__7__8__0__013.use_remesh_fix_poles = True
me_cube__7__8__0__013.use_remesh_preserve_attributes = False
me_cube__7__8__0__013.update()
me_cube__8__8__0__013 = bpy.data.meshes.new('Cube (8, 8, 0).013')
me_cube__8__8__0__013.from_pydata([(-0.2097, -0.2097, -0.2097), (-0.2097, -0.2097, 0.2097), (-0.2097, 0.2097, -0.2097), (-0.2097, 0.2097, 0.2097), (0.2097, -0.2097, -0.2097), (0.2097, -0.2097, 0.2097), (0.2097, 0.2097, -0.2097), (0.2097, 0.2097, 0.2097)], [], [(0, 1, 3, 2), (2, 3, 7, 6), (6, 7, 5, 4), (4, 5, 1, 0), (2, 6, 4, 0), (7, 3, 1, 5)])
me_cube__8__8__0__013.use_remesh_fix_poles = True
me_cube__8__8__0__013.use_remesh_preserve_attributes = False
me_cube__8__8__0__013.update()

# ---- objects
ob_cube__0__0__0__016 = bpy.data.objects.new('Cube (0, 0, 0).016', me_cube__0__0__0__016)
ob_cube__1__0__0__016 = bpy.data.objects.new('Cube (1, 0, 0).016', me_cube__1__0__0__016)
ob_cube__2__0__0__016 = bpy.data.objects.new('Cube (2, 0, 0).016', me_cube__2__0__0__016)
ob_cube__3__0__0__016 = bpy.data.objects.new('Cube (3, 0, 0).016', me_cube__3__0__0__016)
ob_cube__4__0__0__016 = bpy.data.objects.new('Cube (4, 0, 0).016', me_cube__4__0__0__016)
ob_cube__5__0__0__016 = bpy.data.objects.new('Cube (5, 0, 0).016', me_cube__5__0__0__016)
ob_cube__6__0__0__016 = bpy.data.objects.new('Cube (6, 0, 0).016', me_cube__6__0__0__016)
ob_cube__7__0__0__016 = bpy.data.objects.new('Cube (7, 0, 0).016', me_cube__7__0__0__016)
ob_cube__8__0__0__016 = bpy.data.objects.new('Cube (8, 0, 0).016', me_cube__8__0__0__016)
ob_cube__0__1__0__013 = bpy.data.objects.new('Cube (0, 1, 0).013', me_cube__0__1__0__013)
ob_cube__1__1__0__013 = bpy.data.objects.new('Cube (1, 1, 0).013', me_cube__1__1__0__013)
ob_cube__2__1__0__013 = bpy.data.objects.new('Cube (2, 1, 0).013', me_cube__2__1__0__013)
ob_cube__3__1__0__013 = bpy.data.objects.new('Cube (3, 1, 0).013', me_cube__3__1__0__013)
ob_cube__4__1__0__013 = bpy.data.objects.new('Cube (4, 1, 0).013', me_cube__4__1__0__013)
ob_cube__5__1__0__013 = bpy.data.objects.new('Cube (5, 1, 0).013', me_cube__5__1__0__013)
ob_cube__6__1__0__013 = bpy.data.objects.new('Cube (6, 1, 0).013', me_cube__6__1__0__013)
ob_cube__7__1__0__013 = bpy.data.objects.new('Cube (7, 1, 0).013', me_cube__7__1__0__013)
ob_cube__8__1__0__013 = bpy.data.objects.new('Cube (8, 1, 0).013', me_cube__8__1__0__013)
ob_cube__0__2__0__013 = bpy.data.objects.new('Cube (0, 2, 0).013', me_cube__0__2__0__013)
ob_cube__1__2__0__013 = bpy.data.objects.new('Cube (1, 2, 0).013', me_cube__1__2__0__013)
ob_cube__2__2__0__013 = bpy.data.objects.new('Cube (2, 2, 0).013', me_cube__2__2__0__013)
ob_cube__3__2__0__013 = bpy.data.objects.new('Cube (3, 2, 0).013', me_cube__3__2__0__013)
ob_cube__4__2__0__013 = bpy.data.objects.new('Cube (4, 2, 0).013', me_cube__4__2__0__013)
ob_cube__5__2__0__013 = bpy.data.objects.new('Cube (5, 2, 0).013', me_cube__5__2__0__013)
ob_cube__6__2__0__013 = bpy.data.objects.new('Cube (6, 2, 0).013', me_cube__6__2__0__013)
ob_cube__7__2__0__013 = bpy.data.objects.new('Cube (7, 2, 0).013', me_cube__7__2__0__013)
ob_cube__8__2__0__013 = bpy.data.objects.new('Cube (8, 2, 0).013', me_cube__8__2__0__013)
ob_cube__0__3__0__013 = bpy.data.objects.new('Cube (0, 3, 0).013', me_cube__0__3__0__013)
ob_cube__1__3__0__013 = bpy.data.objects.new('Cube (1, 3, 0).013', me_cube__1__3__0__013)
ob_cube__2__3__0__013 = bpy.data.objects.new('Cube (2, 3, 0).013', me_cube__2__3__0__013)
ob_cube__3__3__0__013 = bpy.data.objects.new('Cube (3, 3, 0).013', me_cube__3__3__0__013)
ob_cube__4__3__0__013 = bpy.data.objects.new('Cube (4, 3, 0).013', me_cube__4__3__0__013)
ob_cube__5__3__0__013 = bpy.data.objects.new('Cube (5, 3, 0).013', me_cube__5__3__0__013)
ob_cube__6__3__0__013 = bpy.data.objects.new('Cube (6, 3, 0).013', me_cube__6__3__0__013)
ob_cube__7__3__0__013 = bpy.data.objects.new('Cube (7, 3, 0).013', me_cube__7__3__0__013)
ob_cube__8__3__0__013 = bpy.data.objects.new('Cube (8, 3, 0).013', me_cube__8__3__0__013)
ob_cube__0__4__0__013 = bpy.data.objects.new('Cube (0, 4, 0).013', me_cube__0__4__0__013)
ob_cube__1__4__0__013 = bpy.data.objects.new('Cube (1, 4, 0).013', me_cube__1__4__0__013)
ob_cube__2__4__0__013 = bpy.data.objects.new('Cube (2, 4, 0).013', me_cube__2__4__0__013)
ob_cube__3__4__0__013 = bpy.data.objects.new('Cube (3, 4, 0).013', me_cube__3__4__0__013)
ob_cube__4__4__0__013 = bpy.data.objects.new('Cube (4, 4, 0).013', me_cube__4__4__0__013)
ob_cube__5__4__0__013 = bpy.data.objects.new('Cube (5, 4, 0).013', me_cube__5__4__0__013)
ob_cube__6__4__0__013 = bpy.data.objects.new('Cube (6, 4, 0).013', me_cube__6__4__0__013)
ob_cube__7__4__0__013 = bpy.data.objects.new('Cube (7, 4, 0).013', me_cube__7__4__0__013)
ob_cube__8__4__0__013 = bpy.data.objects.new('Cube (8, 4, 0).013', me_cube__8__4__0__013)
ob_cube__0__5__0__013 = bpy.data.objects.new('Cube (0, 5, 0).013', me_cube__0__5__0__013)
ob_cube__1__5__0__013 = bpy.data.objects.new('Cube (1, 5, 0).013', me_cube__1__5__0__013)
ob_cube__2__5__0__013 = bpy.data.objects.new('Cube (2, 5, 0).013', me_cube__2__5__0__013)
ob_cube__3__5__0__013 = bpy.data.objects.new('Cube (3, 5, 0).013', me_cube__3__5__0__013)
ob_cube__4__5__0__013 = bpy.data.objects.new('Cube (4, 5, 0).013', me_cube__4__5__0__013)
ob_cube__5__5__0__013 = bpy.data.objects.new('Cube (5, 5, 0).013', me_cube__5__5__0__013)
ob_cube__6__5__0__013 = bpy.data.objects.new('Cube (6, 5, 0).013', me_cube__6__5__0__013)
ob_cube__7__5__0__013 = bpy.data.objects.new('Cube (7, 5, 0).013', me_cube__7__5__0__013)
ob_cube__8__5__0__013 = bpy.data.objects.new('Cube (8, 5, 0).013', me_cube__8__5__0__013)
ob_cube__0__6__0__013 = bpy.data.objects.new('Cube (0, 6, 0).013', me_cube__0__6__0__013)
ob_cube__1__6__0__013 = bpy.data.objects.new('Cube (1, 6, 0).013', me_cube__1__6__0__013)
ob_cube__2__6__0__013 = bpy.data.objects.new('Cube (2, 6, 0).013', me_cube__2__6__0__013)
ob_cube__3__6__0__013 = bpy.data.objects.new('Cube (3, 6, 0).013', me_cube__3__6__0__013)
ob_cube__4__6__0__013 = bpy.data.objects.new('Cube (4, 6, 0).013', me_cube__4__6__0__013)
ob_cube__5__6__0__013 = bpy.data.objects.new('Cube (5, 6, 0).013', me_cube__5__6__0__013)
ob_cube__6__6__0__013 = bpy.data.objects.new('Cube (6, 6, 0).013', me_cube__6__6__0__013)
ob_cube__7__6__0__013 = bpy.data.objects.new('Cube (7, 6, 0).013', me_cube__7__6__0__013)
ob_cube__8__6__0__013 = bpy.data.objects.new('Cube (8, 6, 0).013', me_cube__8__6__0__013)
ob_cube__0__7__0__013 = bpy.data.objects.new('Cube (0, 7, 0).013', me_cube__0__7__0__013)
ob_cube__1__7__0__013 = bpy.data.objects.new('Cube (1, 7, 0).013', me_cube__1__7__0__013)
ob_cube__2__7__0__013 = bpy.data.objects.new('Cube (2, 7, 0).013', me_cube__2__7__0__013)
ob_cube__3__7__0__013 = bpy.data.objects.new('Cube (3, 7, 0).013', me_cube__3__7__0__013)
ob_cube__4__7__0__013 = bpy.data.objects.new('Cube (4, 7, 0).013', me_cube__4__7__0__013)
ob_cube__5__7__0__013 = bpy.data.objects.new('Cube (5, 7, 0).013', me_cube__5__7__0__013)
ob_cube__6__7__0__013 = bpy.data.objects.new('Cube (6, 7, 0).013', me_cube__6__7__0__013)
ob_cube__7__7__0__013 = bpy.data.objects.new('Cube (7, 7, 0).013', me_cube__7__7__0__013)
ob_cube__8__7__0__013 = bpy.data.objects.new('Cube (8, 7, 0).013', me_cube__8__7__0__013)
ob_cube__0__8__0__013 = bpy.data.objects.new('Cube (0, 8, 0).013', me_cube__0__8__0__013)
ob_cube__1__8__0__013 = bpy.data.objects.new('Cube (1, 8, 0).013', me_cube__1__8__0__013)
ob_cube__2__8__0__013 = bpy.data.objects.new('Cube (2, 8, 0).013', me_cube__2__8__0__013)
ob_cube__3__8__0__013 = bpy.data.objects.new('Cube (3, 8, 0).013', me_cube__3__8__0__013)
ob_cube__4__8__0__013 = bpy.data.objects.new('Cube (4, 8, 0).013', me_cube__4__8__0__013)
ob_cube__5__8__0__013 = bpy.data.objects.new('Cube (5, 8, 0).013', me_cube__5__8__0__013)
ob_cube__6__8__0__013 = bpy.data.objects.new('Cube (6, 8, 0).013', me_cube__6__8__0__013)
ob_cube__7__8__0__013 = bpy.data.objects.new('Cube (7, 8, 0).013', me_cube__7__8__0__013)
ob_cube__8__8__0__013 = bpy.data.objects.new('Cube (8, 8, 0).013', me_cube__8__8__0__013)

# ---- transforms, parenting, visibility, modifiers, constraints
ob_cube__0__0__0__016.location = (-2.0, -2.0, 0.0)
ob_cube__1__0__0__016.location = (-1.5, -2.0, 0.0)
ob_cube__2__0__0__016.location = (-1.0, -2.0, 0.0)
ob_cube__3__0__0__016.location = (-0.5, -2.0, 0.0)
ob_cube__4__0__0__016.location = (0.0, -2.0, 0.0)
ob_cube__5__0__0__016.location = (0.5, -2.0, 0.0)
ob_cube__6__0__0__016.location = (1.0, -2.0, 0.0)
ob_cube__7__0__0__016.location = (1.5, -2.0, 0.0)
ob_cube__8__0__0__016.location = (2.0, -2.0, 0.0)
ob_cube__0__1__0__013.location = (-2.0, -1.5, 0.0)
ob_cube__1__1__0__013.location = (-1.5, -1.5, 0.0)
ob_cube__2__1__0__013.location = (-1.0, -1.5, 0.0)
ob_cube__3__1__0__013.location = (-0.5, -1.5, 0.0)
ob_cube__4__1__0__013.location = (0.0, -1.5, 0.0)
ob_cube__5__1__0__013.location = (0.5, -1.5, 0.0)
ob_cube__6__1__0__013.location = (1.0, -1.5, 0.0)
ob_cube__7__1__0__013.location = (1.5, -1.5, 0.0)
ob_cube__8__1__0__013.location = (2.0, -1.5, 0.0)
ob_cube__0__2__0__013.location = (-2.0, -1.0, 0.0)
ob_cube__1__2__0__013.location = (-1.5, -1.0, 0.0)
ob_cube__2__2__0__013.location = (-1.0, -1.0, 0.0)
ob_cube__3__2__0__013.location = (-0.5, -1.0, 0.0)
ob_cube__4__2__0__013.location = (0.0, -1.0, 0.0)
ob_cube__5__2__0__013.location = (0.5, -1.0, 0.0)
ob_cube__6__2__0__013.location = (1.0, -1.0, 0.0)
ob_cube__7__2__0__013.location = (1.5, -1.0, 0.0)
ob_cube__8__2__0__013.location = (2.0, -1.0, 0.0)
ob_cube__0__3__0__013.location = (-2.0, -0.5, 0.0)
ob_cube__1__3__0__013.location = (-1.5, -0.5, 0.0)
ob_cube__2__3__0__013.location = (-1.0, -0.5, 0.0)
ob_cube__3__3__0__013.location = (-0.5, -0.5, 0.0)
ob_cube__4__3__0__013.location = (0.0, -0.5, 0.0)
ob_cube__5__3__0__013.location = (0.5, -0.5, 0.0)
ob_cube__6__3__0__013.location = (1.0, -0.5, 0.0)
ob_cube__7__3__0__013.location = (1.5, -0.5, 0.0)
ob_cube__8__3__0__013.location = (2.0, -0.5, 0.0)
ob_cube__0__4__0__013.location = (-2.0, 0.0, 0.0)
ob_cube__1__4__0__013.location = (-1.5, 0.0, 0.0)
ob_cube__2__4__0__013.location = (-1.0, 0.0, 0.0)
ob_cube__3__4__0__013.location = (-0.5, 0.0, 0.0)
ob_cube__4__4__0__013.location = (0.0, 0.0, 0.0)
ob_cube__5__4__0__013.location = (0.5, 0.0, 0.0)
ob_cube__6__4__0__013.location = (1.0, 0.0, 0.0)
ob_cube__7__4__0__013.location = (1.5, 0.0, 0.0)
ob_cube__8__4__0__013.location = (2.0, 0.0, 0.0)
ob_cube__0__5__0__013.location = (-2.0, 0.5, 0.0)
ob_cube__1__5__0__013.location = (-1.5, 0.5, 0.0)
ob_cube__2__5__0__013.location = (-1.0, 0.5, 0.0)
ob_cube__3__5__0__013.location = (-0.5, 0.5, 0.0)
ob_cube__4__5__0__013.location = (0.0, 0.5, 0.0)
ob_cube__5__5__0__013.location = (0.5, 0.5, 0.0)
ob_cube__6__5__0__013.location = (1.0, 0.5, 0.0)
ob_cube__7__5__0__013.location = (1.5, 0.5, 0.0)
ob_cube__8__5__0__013.location = (2.0, 0.5, 0.0)
ob_cube__0__6__0__013.location = (-2.0, 1.0, 0.0)
ob_cube__1__6__0__013.location = (-1.5, 1.0, 0.0)
ob_cube__2__6__0__013.location = (-1.0, 1.0, 0.0)
ob_cube__3__6__0__013.location = (-0.5, 1.0, 0.0)
ob_cube__4__6__0__013.location = (0.0, 1.0, 0.0)
ob_cube__5__6__0__013.location = (0.5, 1.0, 0.0)
ob_cube__6__6__0__013.location = (1.0, 1.0, 0.0)
ob_cube__7__6__0__013.location = (1.5, 1.0, 0.0)
ob_cube__8__6__0__013.location = (2.0, 1.0, 0.0)
ob_cube__0__7__0__013.location = (-2.0, 1.5, 0.0)
ob_cube__1__7__0__013.location = (-1.5, 1.5, 0.0)
ob_cube__2__7__0__013.location = (-1.0, 1.5, 0.0)
ob_cube__3__7__0__013.location = (-0.5, 1.5, 0.0)
ob_cube__4__7__0__013.location = (0.0, 1.5, 0.0)
ob_cube__5__7__0__013.location = (0.5, 1.5, 0.0)
ob_cube__6__7__0__013.location = (1.0, 1.5, 0.0)
ob_cube__7__7__0__013.location = (1.5, 1.5, 0.0)
ob_cube__8__7__0__013.location = (2.0, 1.5, 0.0)
ob_cube__0__8__0__013.location = (-2.0, 2.0, 0.0)
ob_cube__1__8__0__013.location = (-1.5, 2.0, 0.0)
ob_cube__2__8__0__013.location = (-1.0, 2.0, 0.0)
ob_cube__3__8__0__013.location = (-0.5, 2.0, 0.0)
ob_cube__4__8__0__013.location = (0.0, 2.0, 0.0)
ob_cube__5__8__0__013.location = (0.5, 2.0, 0.0)
ob_cube__6__8__0__013.location = (1.0, 2.0, 0.0)
ob_cube__7__8__0__013.location = (1.5, 2.0, 0.0)
ob_cube__8__8__0__013.location = (2.0, 2.0, 0.0)

# ---- collection membership
col_collection.objects.link(ob_cube__0__0__0__016)
col_collection.objects.link(ob_cube__1__0__0__016)
col_collection.objects.link(ob_cube__2__0__0__016)
col_collection.objects.link(ob_cube__3__0__0__016)
col_collection.objects.link(ob_cube__4__0__0__016)
col_collection.objects.link(ob_cube__5__0__0__016)
col_collection.objects.link(ob_cube__6__0__0__016)
col_collection.objects.link(ob_cube__7__0__0__016)
col_collection.objects.link(ob_cube__8__0__0__016)
col_collection.objects.link(ob_cube__0__1__0__013)
col_collection.objects.link(ob_cube__1__1__0__013)
col_collection.objects.link(ob_cube__2__1__0__013)
col_collection.objects.link(ob_cube__3__1__0__013)
col_collection.objects.link(ob_cube__4__1__0__013)
col_collection.objects.link(ob_cube__5__1__0__013)
col_collection.objects.link(ob_cube__6__1__0__013)
col_collection.objects.link(ob_cube__7__1__0__013)
col_collection.objects.link(ob_cube__8__1__0__013)
col_collection.objects.link(ob_cube__0__2__0__013)
col_collection.objects.link(ob_cube__1__2__0__013)
col_collection.objects.link(ob_cube__2__2__0__013)
col_collection.objects.link(ob_cube__3__2__0__013)
col_collection.objects.link(ob_cube__4__2__0__013)
col_collection.objects.link(ob_cube__5__2__0__013)
col_collection.objects.link(ob_cube__6__2__0__013)
col_collection.objects.link(ob_cube__7__2__0__013)
col_collection.objects.link(ob_cube__8__2__0__013)
col_collection.objects.link(ob_cube__0__3__0__013)
col_collection.objects.link(ob_cube__1__3__0__013)
col_collection.objects.link(ob_cube__2__3__0__013)
col_collection.objects.link(ob_cube__3__3__0__013)
col_collection.objects.link(ob_cube__4__3__0__013)
col_collection.objects.link(ob_cube__5__3__0__013)
col_collection.objects.link(ob_cube__6__3__0__013)
col_collection.objects.link(ob_cube__7__3__0__013)
col_collection.objects.link(ob_cube__8__3__0__013)
col_collection.objects.link(ob_cube__0__4__0__013)
col_collection.objects.link(ob_cube__1__4__0__013)
col_collection.objects.link(ob_cube__2__4__0__013)
col_collection.objects.link(ob_cube__3__4__0__013)
col_collection.objects.link(ob_cube__4__4__0__013)
col_collection.objects.link(ob_cube__5__4__0__013)
col_collection.objects.link(ob_cube__6__4__0__013)
col_collection.objects.link(ob_cube__7__4__0__013)
col_collection.objects.link(ob_cube__8__4__0__013)
col_collection.objects.link(ob_cube__0__5__0__013)
col_collection.objects.link(ob_cube__1__5__0__013)
col_collection.objects.link(ob_cube__2__5__0__013)
col_collection.objects.link(ob_cube__3__5__0__013)
col_collection.objects.link(ob_cube__4__5__0__013)
col_collection.objects.link(ob_cube__5__5__0__013)
col_collection.objects.link(ob_cube__6__5__0__013)
col_collection.objects.link(ob_cube__7__5__0__013)
col_collection.objects.link(ob_cube__8__5__0__013)
col_collection.objects.link(ob_cube__0__6__0__013)
col_collection.objects.link(ob_cube__1__6__0__013)
col_collection.objects.link(ob_cube__2__6__0__013)
col_collection.objects.link(ob_cube__3__6__0__013)
col_collection.objects.link(ob_cube__4__6__0__013)
col_collection.objects.link(ob_cube__5__6__0__013)
col_collection.objects.link(ob_cube__6__6__0__013)
col_collection.objects.link(ob_cube__7__6__0__013)
col_collection.objects.link(ob_cube__8__6__0__013)
col_collection.objects.link(ob_cube__0__7__0__013)
col_collection.objects.link(ob_cube__1__7__0__013)
col_collection.objects.link(ob_cube__2__7__0__013)
col_collection.objects.link(ob_cube__3__7__0__013)
col_collection.objects.link(ob_cube__4__7__0__013)
col_collection.objects.link(ob_cube__5__7__0__013)
col_collection.objects.link(ob_cube__6__7__0__013)
col_collection.objects.link(ob_cube__7__7__0__013)
col_collection.objects.link(ob_cube__8__7__0__013)
col_collection.objects.link(ob_cube__0__8__0__013)
col_collection.objects.link(ob_cube__1__8__0__013)
col_collection.objects.link(ob_cube__2__8__0__013)
col_collection.objects.link(ob_cube__3__8__0__013)
col_collection.objects.link(ob_cube__4__8__0__013)
col_collection.objects.link(ob_cube__5__8__0__013)
col_collection.objects.link(ob_cube__6__8__0__013)
col_collection.objects.link(ob_cube__7__8__0__013)
col_collection.objects.link(ob_cube__8__8__0__013)

# ---- scene / render settings (as saved in the file)
scene.frame_start = 1; scene.frame_end = 250; scene.frame_set(1)
scene.render.engine = 'BLENDER_EEVEE_NEXT'
scene.cycles.sampling_pattern = 'TABULATED_SOBOL'
scene.cycles.use_light_tree = False
scene.view_settings.view_transform = 'Filmic'
bpy.context.view_layer.update()

# ---- added for rendering (the .blend has no active camera and no usable light): camera, sun
cam_auto = bpy.data.cameras.new('AutoCamera')
cam_auto.lens = 50.0
cam_auto.sensor_width = 36.0
cam_auto.clip_end = 1000.0
ob_auto_camera = bpy.data.objects.new('AutoCamera', cam_auto)
scene.collection.objects.link(ob_auto_camera)
ob_auto_camera.location = (5.7957, -6.95484, 4.63656)
ob_auto_camera.rotation_euler = (1.09748, -7.21219e-08, 0.694738)
scene.camera = ob_auto_camera
light_auto_sun = bpy.data.lights.new('AutoSun', 'SUN')
light_auto_sun.energy = 3.0
light_auto_sun.angle = 0.0523599
ob_auto_sun = bpy.data.objects.new('AutoSun', light_auto_sun)
scene.collection.objects.link(ob_auto_sun)
ob_auto_sun.rotation_euler = (0.872665, 0.174533, 0.523599)
bpy.context.view_layer.update()
